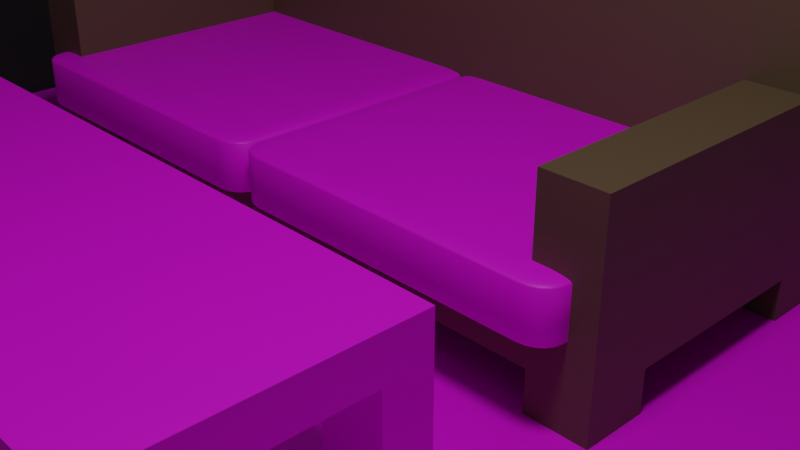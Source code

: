 # Source: Pert3_MateriTexturing_BAR.blend  (saved by Blender 3.6.13; exported with 4.5.12 LTS)
import bpy
from mathutils import Matrix  # noqa: F401  (used for matrix-valued properties, if any)

bpy.ops.wm.read_factory_settings(use_empty=True)
scene = bpy.context.scene
scene.name = 'Scene'

# ---- collections
col_collection = bpy.data.collections.new('Collection'); scene.collection.children.link(col_collection)

# ---- images (referenced by path relative to the original .blend; pixels are not part of the script)
import os
ASSET_DIR = os.environ.get("B2B_ASSET_DIR", "")  # directory of the original .blend (textures are referenced by path, not embedded)
HERE = os.path.dirname(os.path.abspath(__file__))  # packed textures are extracted next to this script under _unpacked/

def load_image(name, relpath, width, height, colorspace="sRGB"):
    """Load a texture the original file referenced (path relative to the .blend, or extracted next to this script)."""
    p = next((c for c in (os.path.join(HERE, relpath), os.path.join(ASSET_DIR, relpath)) if relpath and os.path.exists(c)), "")
    if p:
        img = bpy.data.images.load(p, check_existing=True)
        img.name = name
    else:  # same state as the original file: an image datablock whose file is absent (Cycles renders it pink)
        img = bpy.data.images.new(name, width, height)
        img.source = "FILE"
        img.filepath = "//" + (relpath or name)
    img.colorspace_settings.name = colorspace
    return img
img_mockup_photos_5nundlueqio_unsplash_jpg = load_image('mockup-photos-5nUNdLueQio-unsplash.jpg', 'mockup-photos-5nUNdLueQio-unsplash.jpg', 1024, 1024, 'sRGB')
img_jean_wimmerlin_dcasj22jmck_unsplash_jpg = load_image('jean-wimmerlin-dcasj22jmCk-unsplash.jpg', 'jean-wimmerlin-dcasj22jmCk-unsplash.jpg', 1024, 1024, 'sRGB')
img_javier_balseiro_vgawqckeose_unsplash__1__jpg = load_image('javier-balseiro-vgawqCkEOsE-unsplash (1).jpg', 'javier-balseiro-vgawqCkEOsE-unsplash (1).jpg', 1024, 1024, 'sRGB')
img_haidan_iawnp88fz8y_unsplash_jpg = load_image('haidan-IAwnp88Fz8Y-unsplash.jpg', 'haidan-IAwnp88Fz8Y-unsplash.jpg', 1024, 1024, 'sRGB')

# ---- materials (node trees are filled in below, after node groups)
mat_material = bpy.data.materials.new('Material')
mat_material.alpha_threshold = 0.0
mat_material.use_transparent_shadow = False
mat_material.roughness = 0.5
mat_material.line_color = (0.0, 0.0, 0.0, 1.0)
mat_material_001 = bpy.data.materials.new('Material.001')
mat_material_001.use_transparent_shadow = False
mat_material_003 = bpy.data.materials.new('Material.003')
mat_material_003.use_transparent_shadow = False
mat_material_005 = bpy.data.materials.new('Material.005')
mat_material_005.use_transparent_shadow = False
mat_material_008 = bpy.data.materials.new('Material.008')
mat_material_008.use_transparent_shadow = False
mat_material_009 = bpy.data.materials.new('Material.009')
mat_material_009.use_transparent_shadow = False
mat_material_004 = bpy.data.materials.new('Material.004')
mat_material_004.use_transparent_shadow = False
mat_material_006 = bpy.data.materials.new('Material.006')
mat_material_006.use_transparent_shadow = False
mat_material_007 = bpy.data.materials.new('Material.007')
mat_material_007.use_transparent_shadow = False
mat_material_002 = bpy.data.materials.new('Material.002')
mat_material_002.alpha_threshold = 0.0
mat_material_002.use_transparent_shadow = False
mat_material_002.roughness = 0.5
mat_material_002.line_color = (0.0, 0.0, 0.0, 1.0)

# ---- material node trees
mat_material.use_nodes = True; mat_material.node_tree.nodes.clear()
_N = mat_material.node_tree.nodes; _L = mat_material.node_tree.links
n0 = _N.new('ShaderNodeOutputMaterial'); n0.name = 'Material Output'; n0.location = (300, 300)
n1 = _N.new('ShaderNodeBsdfPrincipled'); n1.name = 'Principled BSDF'; n1.location = (10, 300)
n1.distribution = 'GGX'
n1.subsurface_method = 'RANDOM_WALK_SKIN'
n1.inputs[0].default_value = (0.1182, 0.0464, 0.02065, 1.0)
n1.inputs[3].default_value = 1.45
n1.inputs[27].default_value = (0.0, 0.0, 0.0, 1.0)
n1.inputs[28].default_value = 1.0
_L.new(n1.outputs[0], n0.inputs[0])
n0.is_active_output = True
mat_material_001.use_nodes = True; mat_material_001.node_tree.nodes.clear()
_N = mat_material_001.node_tree.nodes; _L = mat_material_001.node_tree.links
n0 = _N.new('ShaderNodeBsdfPrincipled'); n0.name = 'Principled BSDF'; n0.location = (10, 300)
n0.distribution = 'GGX'
n0.subsurface_method = 'RANDOM_WALK_SKIN'
n0.inputs[0].default_value = (0.01807, 0.01807, 0.01764, 1.0)
n0.inputs[3].default_value = 1.45
n0.inputs[27].default_value = (0.0, 0.0, 0.0, 1.0)
n0.inputs[28].default_value = 1.0
n1 = _N.new('ShaderNodeOutputMaterial'); n1.name = 'Material Output'; n1.location = (300, 300)
_L.new(n0.outputs[0], n1.inputs[0])
n1.is_active_output = True
mat_material_003.use_nodes = True; mat_material_003.node_tree.nodes.clear()
_N = mat_material_003.node_tree.nodes; _L = mat_material_003.node_tree.links
n0 = _N.new('ShaderNodeBsdfPrincipled'); n0.name = 'Principled BSDF'; n0.location = (10, 300)
n0.distribution = 'GGX'
n0.subsurface_method = 'RANDOM_WALK_SKIN'
n0.inputs[3].default_value = 1.45
n0.inputs[27].default_value = (0.0, 0.0, 0.0, 1.0)
n0.inputs[28].default_value = 1.0
n1 = _N.new('ShaderNodeOutputMaterial'); n1.name = 'Material Output'; n1.location = (300, 300)
n2 = _N.new('ShaderNodeTexImage'); n2.name = 'Image Texture'; n2.location = (-280, 280)
n2.image = img_mockup_photos_5nundlueqio_unsplash_jpg
_L.new(n0.outputs[0], n1.inputs[0])
_L.new(n2.outputs[0], n0.inputs[0])
n1.is_active_output = True
mat_material_005.use_nodes = True; mat_material_005.node_tree.nodes.clear()
_N = mat_material_005.node_tree.nodes; _L = mat_material_005.node_tree.links
n0 = _N.new('ShaderNodeBsdfPrincipled'); n0.name = 'Principled BSDF'; n0.location = (10, 300)
n0.distribution = 'GGX'
n0.subsurface_method = 'RANDOM_WALK_SKIN'
n0.inputs[3].default_value = 1.45
n0.inputs[27].default_value = (0.0, 0.0, 0.0, 1.0)
n0.inputs[28].default_value = 1.0
n1 = _N.new('ShaderNodeOutputMaterial'); n1.name = 'Material Output'; n1.location = (300, 300)
_L.new(n0.outputs[0], n1.inputs[0])
n1.is_active_output = True
mat_material_008.use_nodes = True; mat_material_008.node_tree.nodes.clear()
_N = mat_material_008.node_tree.nodes; _L = mat_material_008.node_tree.links
n0 = _N.new('ShaderNodeBsdfPrincipled'); n0.name = 'Principled BSDF'; n0.location = (10, 300)
n0.distribution = 'GGX'
n0.subsurface_method = 'RANDOM_WALK_SKIN'
n0.inputs[3].default_value = 1.45
n0.inputs[27].default_value = (0.0, 0.0, 0.0, 1.0)
n0.inputs[28].default_value = 1.0
n1 = _N.new('ShaderNodeOutputMaterial'); n1.name = 'Material Output'; n1.location = (300, 300)
n2 = _N.new('ShaderNodeTexImage'); n2.name = 'Image Texture'; n2.location = (-280, 280)
n2.image = img_jean_wimmerlin_dcasj22jmck_unsplash_jpg
_L.new(n0.outputs[0], n1.inputs[0])
_L.new(n2.outputs[0], n0.inputs[0])
n1.is_active_output = True
mat_material_009.use_nodes = True; mat_material_009.node_tree.nodes.clear()
_N = mat_material_009.node_tree.nodes; _L = mat_material_009.node_tree.links
n0 = _N.new('ShaderNodeBsdfPrincipled'); n0.name = 'Principled BSDF'; n0.location = (10, 300)
n0.distribution = 'GGX'
n0.subsurface_method = 'RANDOM_WALK_SKIN'
n0.inputs[3].default_value = 1.45
n0.inputs[27].default_value = (0.0, 0.0, 0.0, 1.0)
n0.inputs[28].default_value = 1.0
n1 = _N.new('ShaderNodeOutputMaterial'); n1.name = 'Material Output'; n1.location = (300, 300)
n2 = _N.new('ShaderNodeTexImage'); n2.name = 'Image Texture'; n2.location = (-280, 280)
n2.image = img_javier_balseiro_vgawqckeose_unsplash__1__jpg
_L.new(n0.outputs[0], n1.inputs[0])
_L.new(n2.outputs[0], n0.inputs[0])
n1.is_active_output = True
mat_material_004.use_nodes = True; mat_material_004.node_tree.nodes.clear()
_N = mat_material_004.node_tree.nodes; _L = mat_material_004.node_tree.links
n0 = _N.new('ShaderNodeBsdfPrincipled'); n0.name = 'Principled BSDF'; n0.location = (10, 300)
n0.distribution = 'GGX'
n0.subsurface_method = 'RANDOM_WALK_SKIN'
n0.inputs[0].default_value = (0.5112, 0.6834, 0.8817, 1.0)
n0.inputs[3].default_value = 1.45
n0.inputs[27].default_value = (0.0, 0.0, 0.0, 1.0)
n0.inputs[28].default_value = 1.0
n1 = _N.new('ShaderNodeOutputMaterial'); n1.name = 'Material Output'; n1.location = (300, 300)
_L.new(n0.outputs[0], n1.inputs[0])
n1.is_active_output = True
mat_material_006.use_nodes = True; mat_material_006.node_tree.nodes.clear()
_N = mat_material_006.node_tree.nodes; _L = mat_material_006.node_tree.links
n0 = _N.new('ShaderNodeBsdfPrincipled'); n0.name = 'Principled BSDF'; n0.location = (10, 300)
n0.distribution = 'GGX'
n0.subsurface_method = 'RANDOM_WALK_SKIN'
n0.inputs[3].default_value = 1.45
n0.inputs[27].default_value = (0.0, 0.0, 0.0, 1.0)
n0.inputs[28].default_value = 1.0
n1 = _N.new('ShaderNodeOutputMaterial'); n1.name = 'Material Output'; n1.location = (300, 300)
n2 = _N.new('ShaderNodeTexImage'); n2.name = 'Image Texture'; n2.location = (-280, 280)
n2.image = img_haidan_iawnp88fz8y_unsplash_jpg
_L.new(n0.outputs[0], n1.inputs[0])
_L.new(n2.outputs[0], n0.inputs[0])
n1.is_active_output = True
mat_material_007.use_nodes = True; mat_material_007.node_tree.nodes.clear()
_N = mat_material_007.node_tree.nodes; _L = mat_material_007.node_tree.links
n0 = _N.new('ShaderNodeBsdfPrincipled'); n0.name = 'Principled BSDF'; n0.location = (10, 300)
n0.distribution = 'GGX'
n0.subsurface_method = 'RANDOM_WALK_SKIN'
n0.inputs[3].default_value = 1.45
n0.inputs[27].default_value = (0.0, 0.0, 0.0, 1.0)
n0.inputs[28].default_value = 1.0
n1 = _N.new('ShaderNodeOutputMaterial'); n1.name = 'Material Output'; n1.location = (300, 300)
n2 = _N.new('ShaderNodeTexImage'); n2.name = 'Image Texture'; n2.location = (-280, 280)
n2.image = img_jean_wimmerlin_dcasj22jmck_unsplash_jpg
_L.new(n0.outputs[0], n1.inputs[0])
_L.new(n2.outputs[0], n0.inputs[0])
n1.is_active_output = True
mat_material_002.use_nodes = True; mat_material_002.node_tree.nodes.clear()
_N = mat_material_002.node_tree.nodes; _L = mat_material_002.node_tree.links
n0 = _N.new('ShaderNodeOutputMaterial'); n0.name = 'Material Output'; n0.location = (300, 300)
n1 = _N.new('ShaderNodeBsdfPrincipled'); n1.name = 'Principled BSDF'; n1.location = (10, 300)
n1.inputs[3].default_value = 1.45
n2 = _N.new('ShaderNodeRGB'); n2.name = 'RGB'; n2.location = (-280, 280)
n2.outputs[0].default_value = (0.1301, 0.08438, 0.04667, 1.0)
_L.new(n1.outputs[0], n0.inputs[0])
_L.new(n2.outputs[0], n1.inputs[0])
n0.is_active_output = True

# ---- world
world_world = bpy.data.worlds.new('World'); scene.world = world_world
world_world.use_nodes = True; world_world.node_tree.nodes.clear()
_N = world_world.node_tree.nodes; _L = world_world.node_tree.links
n0 = _N.new('ShaderNodeOutputWorld'); n0.name = 'World Output'; n0.location = (300, 300)
n1 = _N.new('ShaderNodeBackground'); n1.name = 'Background'; n1.location = (10, 300)
n1.inputs[0].default_value = (0.05088, 0.05088, 0.05088, 1.0)
_L.new(n1.outputs[0], n0.inputs[0])
n0.is_active_output = True
world_world.color = (0.05088, 0.05088, 0.05088)
world_world.use_sun_shadow = False
world_world.sun_shadow_jitter_overblur = 0.0

# ---- cameras
cam_camera = bpy.data.cameras.new('Camera')
cam_camera.clip_end = 100.0
cam_camera.ortho_scale = 7.314

# ---- lights
light_light = bpy.data.lights.new('Light', 'POINT')
light_light.transmission_factor = 0.0
light_light.energy = 1000.0
light_light.shadow_soft_size = 0.9207
light_light.shadow_maximum_resolution = 0.006
light_light.use_absolute_resolution = True

# ---- meshes
me_cube = bpy.data.meshes.new('Cube')
me_cube.from_pydata([(1.0, 1.0, 1.0), (1.0, 1.0, -1.0), (1.0, -1.0, 1.0), (1.0, -1.0, -1.0), (-1.0, 1.0, 1.0), (-1.0, 1.0, -1.0), (-1.0, -1.0, 1.0), (-1.0, -1.0, -1.0), (-0.8721, 1.0, -1.0), (-0.8721, -1.0, 1.0), (-0.8721, -1.0, -1.0), (-0.8721, 1.0, 1.0), (-1.0, 0.8759, -1.0), (1.0, 0.8759, 1.0), (-1.0, 0.8759, 1.0), (1.0, 0.8759, -1.0), (-0.8721, 0.8759, -1.0), (-0.8721, 0.8759, 1.0), (-1.0, 0.8759, -1.0), (-1.0, -1.0, -1.0), (-0.8721, 1.0, -1.0), (-1.0, 1.0, -1.0), (1.0, 0.8759, -1.0), (1.0, 1.0, -1.0), (-0.8721, -1.0, -1.0), (-0.8721, 0.8759, -1.0), (-1.0, 0.8759, -1.0), (-1.0, -1.0, -1.0), (-0.8721, 1.0, -1.0), (-1.0, 1.0, -1.0), (1.0, 0.8759, -1.0), (1.0, 1.0, -1.0), (-0.8721, -1.0, -1.0), (-0.8721, 0.8759, -1.0), (-1.0, 0.8759, -81.08), (-1.0, -1.0, -81.08), (-0.8721, 1.0, -81.08), (-1.0, 1.0, -81.08), (1.0, 0.8759, -81.08), (1.0, 1.0, -81.08), (-0.8721, -1.0, -81.08), (-0.8721, 0.8759, -81.08)], [], [(17, 14, 6, 9), (10, 9, 6, 7), (12, 14, 4, 5), (16, 15, 3, 10), (15, 13, 2, 3), (8, 11, 0, 1), (5, 4, 11, 8), (1, 15, 22, 23), (3, 2, 9, 10), (13, 17, 9, 2), (0, 11, 17, 13), (7, 12, 18, 19), (1, 0, 13, 15), (16, 10, 24, 25), (7, 6, 14, 12), (11, 4, 14, 17), (21, 20, 28, 29), (20, 23, 31, 28), (25, 24, 32, 33), (12, 5, 21, 18), (15, 16, 25, 22), (10, 7, 19, 24), (5, 8, 20, 21), (8, 1, 23, 20), (30, 33, 41, 38), (27, 26, 34, 35), (31, 30, 38, 39), (18, 21, 29, 26), (24, 19, 27, 32), (23, 22, 30, 31), (19, 18, 26, 27), (22, 25, 33, 30), (34, 41, 40, 35), (37, 36, 41, 34), (36, 39, 38, 41), (33, 32, 40, 41), (28, 31, 39, 36), (29, 28, 36, 37), (26, 29, 37, 34), (32, 27, 35, 40)])
me_cube.polygons.foreach_set('material_index', [0, 0, 0, 2, 0, 0, 0, 0, 0, 0, 0, 0, 0, 0, 0, 0, 0, 0, 0, 0, 0, 0, 0, 0, 0, 0, 0, 0, 0, 0, 0, 0, 0, 0, 0, 1, 0, 0, 0, 0])
_uv = me_cube.uv_layers.new(name='UVMap')
_uv.uv.foreach_set('vector', [0.859, 0.5155, 0.875, 0.5155, 0.875, 0.75, 0.859, 0.75, 0.375, 0.984, 0.625, 0.984, 0.625, 1.0, 0.375, 1.0, 0.375, 0.2345, 0.625, 0.2345, 0.625, 0.25, 0.375, 0.25, -0.01675, -0.02971, 1.018, -0.02971, 1.018, 1.007, -0.01675, 1.007, 0.375, 0.5155, 0.625, 0.5155, 0.625, 0.75, 0.375, 0.75, 0.375, 0.266, 0.625, 0.266, 0.625, 0.5, 0.375, 0.5, 0.375, 0.25, 0.625, 0.25, 0.625, 0.266, 0.375, 0.266, 0.375, 0.5, 0.375, 0.5155, 0.375, 0.5155, 0.375, 0.5, 0.375, 0.75, 0.625, 0.75, 0.625, 0.984, 0.375, 0.984, 0.625, 0.5155, 0.859, 0.5155, 0.859, 0.75, 0.625, 0.75, 0.625, 0.5, 0.859, 0.5, 0.859, 0.5155, 0.625, 0.5155, 0.375, 0.0, 0.375, 0.2345, 0.375, 0.2345, 0.375, 0.0, 0.375, 0.5, 0.625, 0.5, 0.625, 0.5155, 0.375, 0.5155, 0.141, 0.5155, 0.141, 0.75, 0.141, 0.75, 0.141, 0.5155, 0.375, 0.0, 0.625, 0.0, 0.625, 0.2345, 0.375, 0.2345, 0.859, 0.5, 0.875, 0.5, 0.875, 0.5155, 0.859, 0.5155, 0.375, 0.25, 0.375, 0.266, 0.375, 0.266, 0.375, 0.25, 0.375, 0.266, 0.375, 0.5, 0.375, 0.5, 0.375, 0.266, 0.141, 0.5155, 0.141, 0.75, 0.141, 0.75, 0.141, 0.5155, 0.375, 0.2345, 0.375, 0.25, 0.375, 0.25, 0.375, 0.2345, 0.375, 0.5155, 0.141, 0.5155, 0.141, 0.5155, 0.375, 0.5155, 0.375, 0.984, 0.375, 1.0, 0.375, 1.0, 0.375, 0.984, 0.375, 0.25, 0.375, 0.266, 0.375, 0.266, 0.375, 0.25, 0.375, 0.266, 0.375, 0.5, 0.375, 0.5, 0.375, 0.266, 0.375, 0.5155, 0.141, 0.5155, 0.141, 0.5155, 0.375, 0.5155, 0.375, 0.0, 0.375, 0.2345, 0.375, 0.2345, 0.375, 0.0, 0.375, 0.5, 0.375, 0.5155, 0.375, 0.5155, 0.375, 0.5, 0.375, 0.2345, 0.375, 0.25, 0.375, 0.25, 0.375, 0.2345, 0.375, 0.984, 0.375, 1.0, 0.375, 1.0, 0.375, 0.984, 0.375, 0.5, 0.375, 0.5155, 0.375, 0.5155, 0.375, 0.5, 0.375, 0.0, 0.375, 0.2345, 0.375, 0.2345, 0.375, 0.0, 0.375, 0.5155, 0.141, 0.5155, 0.141, 0.5155, 0.375, 0.5155, 0.125, 0.5155, 0.141, 0.5155, 0.141, 0.75, 0.125, 0.75, 0.125, 0.5, 0.141, 0.5, 0.141, 0.5155, 0.125, 0.5155, 0.141, 0.5, 0.375, 0.5, 0.375, 0.5155, 0.141, 0.5155, 0.141, 0.5155, 0.141, 0.75, 0.141, 0.75, 0.141, 0.5155, 0.375, 0.266, 0.375, 0.5, 0.375, 0.5, 0.375, 0.266, 0.375, 0.25, 0.375, 0.266, 0.375, 0.266, 0.375, 0.25, 0.375, 0.2345, 0.375, 0.25, 0.375, 0.25, 0.375, 0.2345, 0.375, 0.984, 0.375, 1.0, 0.375, 1.0, 0.375, 0.984])
me_cube.materials.append(mat_material)
me_cube.materials.append(mat_material_001)
me_cube.materials.append(mat_material_003)
me_cube.materials.append(mat_material_005)
me_cube.use_mirror_vertex_groups = False
me_cube.update()
me_cube_008 = bpy.data.meshes.new('Cube.008')
me_cube_008.from_pydata([(-1.0, -1.0, -1.0), (-1.0, -1.0, 1.0), (-1.0, 1.0, -1.0), (-1.0, 1.0, 1.0), (1.0, -1.0, -1.0), (1.0, -1.0, 1.0), (1.0, 1.0, -1.0), (1.0, 1.0, 1.0)], [], [(0, 1, 3, 2), (2, 3, 7, 6), (6, 7, 5, 4), (4, 5, 1, 0), (2, 6, 4, 0), (7, 3, 1, 5)])
me_cube_008.polygons.foreach_set('use_smooth', [True] * 6)
_uv = me_cube_008.uv_layers.new(name='UVMap')
_uv.uv.foreach_set('vector', [0.375, 0.0, 0.625, 0.0, 0.625, 0.25, 0.375, 0.25, 0.375, 0.25, 0.625, 0.25, 0.8198, 0.6112, 0.4005, 0.2195, 0.4005, 0.2195, 0.8198, 0.6112, 0.5995, 1.03, 0.1802, 0.6388, 0.1802, 0.6388, 0.5995, 1.03, 0.625, 1.0, 0.375, 1.0, 0.125, 0.5, 0.4005, 0.2195, 0.1802, 0.6388, 0.125, 0.75, 0.8198, 0.6112, 0.875, 0.5, 0.875, 0.75, 0.5995, 1.03])
me_cube_008.materials.append(mat_material_008)
me_cube_008.update()
me_cube_006 = bpy.data.meshes.new('Cube.006')
me_cube_006.from_pydata([(-1.0, -1.0, -1.0), (-1.0, -1.0, 1.0), (-1.0, 1.0, -1.0), (-1.0, 1.0, 1.0), (1.0, -1.0, -1.0), (1.0, -1.0, 1.0), (1.0, 1.0, -1.0), (1.0, 1.0, 1.0), (0.8253, 1.0, -1.0), (-0.8253, 1.0, -1.0), (-0.8253, 1.0, 1.0), (0.8253, 1.0, 1.0), (-0.8253, -1.0, -1.0), (0.8253, -1.0, -1.0), (0.8253, -1.0, 1.0), (-0.8253, -1.0, 1.0), (-1.0, 0.6492, -1.0), (-1.0, -0.6492, -1.0), (-1.0, -0.6492, 1.0), (-1.0, 0.6492, 1.0), (1.0, -0.6492, -1.0), (1.0, 0.6492, -1.0), (1.0, 0.6492, 1.0), (1.0, -0.6492, 1.0), (0.8253, 0.6492, 1.0), (0.8253, -0.6492, 1.0), (-0.8253, 0.6492, 1.0), (-0.8253, -0.6492, 1.0), (-0.8253, 0.6492, -1.0), (-0.8253, -0.6492, -1.0), (0.8253, 0.6492, -1.0), (0.8253, -0.6492, -1.0), (-1.0, -0.6492, -7.746), (-1.0, -1.0, -7.746), (-0.8253, 1.0, -7.746), (-1.0, 1.0, -7.746), (1.0, 0.6492, -7.746), (1.0, 1.0, -7.746), (0.8253, -1.0, -7.746), (1.0, -1.0, -7.746), (0.8253, 1.0, -7.746), (-0.8253, -1.0, -7.746), (-0.8253, -0.6492, -7.746), (0.8253, -0.6492, -7.746), (-1.0, 0.6492, -7.746), (1.0, -0.6492, -7.746), (-0.8253, 0.6492, -7.746), (0.8253, 0.6492, -7.746)], [], [(16, 19, 3, 2), (8, 11, 7, 6), (20, 23, 5, 4), (12, 15, 1, 0), (17, 29, 42, 32), (27, 18, 1, 15), (23, 25, 14, 5), (25, 27, 15, 14), (20, 4, 39, 45), (29, 31, 13, 12), (4, 5, 14, 13), (13, 14, 15, 12), (2, 3, 10, 9), (9, 10, 11, 8), (9, 8, 30, 28), (28, 30, 31, 29), (21, 30, 47, 36), (16, 28, 29, 17), (11, 10, 26, 24), (24, 26, 27, 25), (7, 11, 24, 22), (22, 24, 25, 23), (10, 3, 19, 26), (26, 19, 18, 27), (28, 16, 44, 46), (30, 21, 20, 31), (6, 7, 22, 21), (21, 22, 23, 20), (0, 1, 18, 17), (17, 18, 19, 16), (43, 45, 39, 38), (32, 42, 41, 33), (35, 34, 46, 44), (40, 37, 36, 47), (4, 13, 38, 39), (9, 28, 46, 34), (31, 20, 45, 43), (2, 9, 34, 35), (8, 6, 37, 40), (30, 8, 40, 47), (16, 2, 35, 44), (6, 21, 36, 37), (29, 12, 41, 42), (0, 17, 32, 33), (13, 31, 43, 38), (12, 0, 33, 41)])
_uv = me_cube_006.uv_layers.new(name='UVMap')
_uv.uv.foreach_set('vector', [0.375, 0.2062, 0.625, 0.2062, 0.625, 0.25, 0.375, 0.25, 0.375, 0.4782, 0.625, 0.4782, 0.625, 0.5, 0.375, 0.5, 0.375, 0.7062, 0.625, 0.7062, 0.625, 0.75, 0.375, 0.75, 0.375, 0.9782, 0.625, 0.9782, 0.625, 1.0, 0.375, 1.0, 0.125, 0.7062, 0.1468, 0.7062, 0.1468, 0.7062, 0.125, 0.7062, 0.8532, 0.7062, 0.875, 0.7062, 0.875, 0.75, 0.8532, 0.75, 0.625, 0.7062, 0.6468, 0.7062, 0.6468, 0.75, 0.625, 0.75, 0.6468, 0.7062, 0.8532, 0.7062, 0.8532, 0.75, 0.6468, 0.75, 0.375, 0.7062, 0.375, 0.75, 0.375, 0.75, 0.375, 0.7062, 0.1468, 0.7062, 0.3532, 0.7062, 0.3532, 0.75, 0.1468, 0.75, 0.375, 0.75, 0.625, 0.75, 0.625, 0.7718, 0.375, 0.7718, 0.375, 0.7718, 0.625, 0.7718, 0.625, 0.9782, 0.375, 0.9782, 0.375, 0.25, 0.625, 0.25, 0.625, 0.2718, 0.375, 0.2718, 0.375, 0.2718, 0.625, 0.2718, 0.625, 0.4782, 0.375, 0.4782, 0.1468, 0.5, 0.3532, 0.5, 0.3532, 0.5438, 0.1468, 0.5438, 0.1468, 0.5438, 0.3532, 0.5438, 0.3532, 0.7062, 0.1468, 0.7062, 0.375, 0.5438, 0.3532, 0.5438, 0.3532, 0.5438, 0.375, 0.5438, 0.125, 0.5438, 0.1468, 0.5438, 0.1468, 0.7062, 0.125, 0.7062, 0.6468, 0.5, 0.8532, 0.5, 0.8532, 0.5438, 0.6468, 0.5438, 0.2611, 0.4206, 0.8789, 0.2521, 0.9378, 0.7381, 0.32, 0.9066, 0.625, 0.5, 0.6468, 0.5, 0.6468, 0.5438, 0.625, 0.5438, 0.625, 0.5438, 0.6468, 0.5438, 0.6468, 0.7062, 0.625, 0.7062, 0.8532, 0.5, 0.875, 0.5, 0.875, 0.5438, 0.8532, 0.5438, 0.8532, 0.5438, 0.875, 0.5438, 0.875, 0.7062, 0.8532, 0.7062, 0.1468, 0.5438, 0.125, 0.5438, 0.125, 0.5438, 0.1468, 0.5438, 0.3532, 0.5438, 0.375, 0.5438, 0.375, 0.7062, 0.3532, 0.7062, 0.375, 0.5, 0.625, 0.5, 0.625, 0.5438, 0.375, 0.5438, 0.375, 0.5438, 0.625, 0.5438, 0.625, 0.7062, 0.375, 0.7062, 0.375, 0.0, 0.625, 0.0, 0.625, 0.04385, 0.375, 0.04385, 0.375, 0.04385, 0.625, 0.04385, 0.625, 0.2062, 0.375, 0.2062, 0.3532, 0.7062, 0.375, 0.7062, 0.375, 0.75, 0.3532, 0.75, 0.125, 0.7062, 0.1468, 0.7062, 0.1468, 0.75, 0.125, 0.75, 0.125, 0.5, 0.1468, 0.5, 0.1468, 0.5438, 0.125, 0.5438, 0.3532, 0.5, 0.375, 0.5, 0.375, 0.5438, 0.3532, 0.5438, 0.375, 0.75, 0.375, 0.7718, 0.375, 0.7718, 0.375, 0.75, 0.1468, 0.5, 0.1468, 0.5438, 0.1468, 0.5438, 0.1468, 0.5, 0.3532, 0.7062, 0.375, 0.7062, 0.375, 0.7062, 0.3532, 0.7062, 0.375, 0.25, 0.375, 0.2718, 0.375, 0.2718, 0.375, 0.25, 0.375, 0.4782, 0.375, 0.5, 0.375, 0.5, 0.375, 0.4782, 0.3532, 0.5438, 0.3532, 0.5, 0.3532, 0.5, 0.3532, 0.5438, 0.375, 0.2062, 0.375, 0.25, 0.375, 0.25, 0.375, 0.2062, 0.375, 0.5, 0.375, 0.5438, 0.375, 0.5438, 0.375, 0.5, 0.1468, 0.7062, 0.1468, 0.75, 0.1468, 0.75, 0.1468, 0.7062, 0.375, 0.0, 0.375, 0.04385, 0.375, 0.04385, 0.375, 0.0, 0.3532, 0.75, 0.3532, 0.7062, 0.3532, 0.7062, 0.3532, 0.75, 0.375, 0.9782, 0.375, 1.0, 0.375, 1.0, 0.375, 0.9782])
me_cube_006.materials.append(mat_material_009)
me_cube_006.update()
me_cube_005 = bpy.data.meshes.new('Cube.005')
me_cube_005.from_pydata([(-1.0, -1.0, -1.0), (-1.0, -1.0, 1.0), (-1.0, 1.0, -1.0), (-1.0, 1.0, 1.0), (1.0, -1.0, -1.0), (1.0, -1.0, 1.0), (1.0, 1.0, -1.0), (1.0, 1.0, 1.0), (0.7447, 1.0, -1.0), (-0.7447, 1.0, -1.0), (-0.7447, 1.0, 1.0), (0.7447, 1.0, 1.0), (-0.7447, -1.0, -1.0), (0.7447, -1.0, -1.0), (0.7447, -1.0, 1.0), (-0.7447, -1.0, 1.0), (-1.0, -1.0, -0.8124), (-1.0, -1.0, 0.8124), (-1.0, 1.0, 0.8124), (-1.0, 1.0, -0.8124), (1.0, 1.0, 0.8124), (1.0, 1.0, -0.8124), (1.0, -1.0, 0.8124), (1.0, -1.0, -0.8124), (0.7447, -1.0, 0.8124), (0.7447, -1.0, -0.8124), (-0.7447, -1.0, 0.8124), (-0.7447, -1.0, -0.8124), (-0.7447, 1.0, 0.8124), (-0.7447, 1.0, -0.8124), (0.7447, 1.0, 0.8124), (0.7447, 1.0, -0.8124), (0.7447, 0.5191, 0.8124), (0.7447, 0.5191, -0.8124), (-0.7447, 0.5191, 0.8124), (-0.7447, 0.5191, -0.8124)], [], [(17, 1, 3, 18), (30, 11, 7, 20), (20, 7, 5, 22), (26, 15, 1, 17), (8, 6, 4, 13), (10, 3, 1, 15), (7, 11, 14, 5), (11, 10, 15, 14), (2, 9, 12, 0), (9, 8, 13, 12), (22, 5, 14, 24), (24, 14, 15, 26), (18, 3, 10, 28), (28, 10, 11, 30), (9, 29, 31, 8), (29, 28, 30, 31), (2, 19, 29, 9), (19, 18, 28, 29), (13, 25, 27, 12), (24, 26, 34, 32), (4, 23, 25, 13), (23, 22, 24, 25), (12, 27, 16, 0), (27, 26, 17, 16), (6, 21, 23, 4), (21, 20, 22, 23), (8, 31, 21, 6), (31, 30, 20, 21), (0, 16, 19, 2), (16, 17, 18, 19), (33, 32, 34, 35), (26, 27, 35, 34), (25, 24, 32, 33), (27, 25, 33, 35)])
me_cube_005.polygons.foreach_set('material_index', [0, 0, 0, 0, 0, 0, 0, 0, 0, 0, 0, 0, 0, 0, 0, 0, 0, 0, 0, 0, 0, 0, 0, 0, 0, 0, 0, 0, 0, 0, 1, 0, 0, 0])
_uv = me_cube_005.uv_layers.new(name='UVMap')
_uv.uv.foreach_set('vector', [0.6016, 0.0, 0.625, 0.0, 0.625, 0.25, 0.6016, 0.25, 0.6016, 0.4681, 0.625, 0.4681, 0.625, 0.5, 0.6016, 0.5, 0.6016, 0.5, 0.625, 0.5, 0.625, 0.75, 0.6016, 0.75, 0.6016, 0.9681, 0.625, 0.9681, 0.625, 1.0, 0.6016, 1.0, 0.3431, 0.5, 0.375, 0.5, 0.375, 0.75, 0.3431, 0.75, 0.8431, 0.5, 0.875, 0.5, 0.875, 0.75, 0.8431, 0.75, 0.625, 0.5, 0.6569, 0.5, 0.6569, 0.75, 0.625, 0.75, 0.6569, 0.5, 0.8431, 0.5, 0.8431, 0.75, 0.6569, 0.75, 0.125, 0.5, 0.1569, 0.5, 0.1569, 0.75, 0.125, 0.75, 0.1569, 0.5, 0.3431, 0.5, 0.3431, 0.75, 0.1569, 0.75, 0.6016, 0.75, 0.625, 0.75, 0.625, 0.7819, 0.6016, 0.7819, 0.6016, 0.7819, 0.625, 0.7819, 0.625, 0.9681, 0.6016, 0.9681, 0.6016, 0.25, 0.625, 0.25, 0.625, 0.2819, 0.6016, 0.2819, 0.6016, 0.2819, 0.625, 0.2819, 0.625, 0.4681, 0.6016, 0.4681, 0.375, 0.2819, 0.3984, 0.2819, 0.3984, 0.4681, 0.375, 0.4681, 0.3984, 0.2819, 0.6016, 0.2819, 0.6016, 0.4681, 0.3984, 0.4681, 0.375, 0.25, 0.3984, 0.25, 0.3984, 0.2819, 0.375, 0.2819, 0.3984, 0.25, 0.6016, 0.25, 0.6016, 0.2819, 0.3984, 0.2819, 0.375, 0.7819, 0.3984, 0.7819, 0.3984, 0.9681, 0.375, 0.9681, 0.6016, 0.7819, 0.6016, 0.9681, 0.6016, 0.9681, 0.6016, 0.7819, 0.375, 0.75, 0.3984, 0.75, 0.3984, 0.7819, 0.375, 0.7819, 0.3984, 0.75, 0.6016, 0.75, 0.6016, 0.7819, 0.3984, 0.7819, 0.375, 0.9681, 0.3984, 0.9681, 0.3984, 1.0, 0.375, 1.0, 0.3984, 0.9681, 0.6016, 0.9681, 0.6016, 1.0, 0.3984, 1.0, 0.375, 0.5, 0.3984, 0.5, 0.3984, 0.75, 0.375, 0.75, 0.3984, 0.5, 0.6016, 0.5, 0.6016, 0.75, 0.3984, 0.75, 0.375, 0.4681, 0.3984, 0.4681, 0.3984, 0.5, 0.375, 0.5, 0.3984, 0.4681, 0.6016, 0.4681, 0.6016, 0.5, 0.3984, 0.5, 0.375, 0.0, 0.3984, 0.0, 0.3984, 0.25, 0.375, 0.25, 0.3984, 0.0, 0.6016, 0.0, 0.6016, 0.25, 0.3984, 0.25, 0.9015, 0.2253, 0.9107, 0.9884, 0.5998, 0.9967, 0.5907, 0.2336, 0.6016, 0.9681, 0.3984, 0.9681, 0.3984, 0.9681, 0.6016, 0.9681, 0.3984, 0.7819, 0.6016, 0.7819, 0.6016, 0.7819, 0.3984, 0.7819, 0.3984, 0.9681, 0.3984, 0.7819, 0.3984, 0.7819, 0.3984, 0.9681])
me_cube_005.materials.append(mat_material_004)
me_cube_005.materials.append(mat_material_006)
me_cube_005.update()
me_cube_002 = bpy.data.meshes.new('Cube.002')
me_cube_002.from_pydata([(-1.0, -1.0, -1.0), (-1.0, -1.0, 1.0), (-1.0, 1.0, -1.0), (-1.0, 1.0, 1.0), (1.0, -1.0, -1.0), (1.0, -1.0, 1.0), (1.0, 1.0, -1.0), (1.0, 1.0, 1.0)], [], [(0, 1, 3, 2), (2, 3, 7, 6), (6, 7, 5, 4), (4, 5, 1, 0), (2, 6, 4, 0), (7, 3, 1, 5)])
me_cube_002.polygons.foreach_set('use_smooth', [True] * 6)
_uv = me_cube_002.uv_layers.new(name='UVMap')
_uv.uv.foreach_set('vector', [0.375, 0.0, 0.625, 0.0, 0.625, 0.25, 0.375, 0.25, 0.375, 0.25, 0.625, 0.25, 0.625, 0.5, 0.375, 0.5, 0.375, 0.5, 0.625, 0.5, 0.625, 0.75, 0.375, 0.75, 0.375, 0.75, 0.625, 0.75, 0.625, 1.0, 0.375, 1.0, 0.125, 0.5, 0.375, 0.5, 0.375, 0.75, 0.125, 0.75, 0.625, 0.5, 0.875, 0.5, 0.875, 0.75, 0.625, 0.75])
me_cube_002.materials.append(mat_material_007)
me_cube_002.update()
me_cube_009 = bpy.data.meshes.new('Cube.009')
me_cube_009.from_pydata([(1.0, 1.0, 1.0), (1.0, 1.0, -1.0), (1.0, -1.0, 1.0), (1.0, -1.0, -1.0), (-1.0, 1.0, 1.0), (-1.0, 1.0, -1.0), (-1.0, -1.0, 1.0), (-1.0, -1.0, -1.0), (0.8384, 1.0, -1.0), (-0.8384, 1.0, -1.0), (0.8384, -1.0, 1.0), (-0.8384, -1.0, 1.0), (-0.8384, -1.0, -1.0), (0.8384, -1.0, -1.0), (-0.8384, 1.0, 1.0), (0.8384, 1.0, 1.0), (-1.0, 0.6021, -1.0), (-1.0, -0.6021, -1.0), (1.0, 0.6021, 1.0), (1.0, -0.6021, 1.0), (-1.0, -0.6021, 1.0), (-1.0, 0.6021, 1.0), (1.0, -0.6021, -1.0), (1.0, 0.6021, -1.0), (-0.8384, 0.6021, -1.0), (-0.8384, -0.6021, -1.0), (0.8384, 0.6021, -1.0), (0.8384, -0.6021, -1.0), (0.8384, 0.6021, 1.0), (0.8384, -0.6021, 1.0), (-0.8384, 0.6021, 1.0), (-0.8384, -0.6021, 1.0), (-1.0, 0.6021, 9.009), (-1.0, 1.0, 9.009), (0.8384, 1.0, 9.009), (1.0, 1.0, 9.009), (-0.8384, 1.0, 9.009), (1.0, 0.6021, 9.009), (0.8384, 0.6021, 9.009), (-0.8384, 0.6021, 9.009), (-0.8384, -1.0, 4.304), (-1.0, -1.0, 4.304), (1.0, -0.6021, 4.304), (1.0, -1.0, 4.304), (0.8384, -1.0, 4.304), (0.8384, -0.6021, 4.304), (-0.8384, -0.6021, 4.304), (1.0, 0.6021, 4.304), (-1.0, -0.6021, 4.304), (-1.0, 0.6021, 4.304), (0.8384, 0.6021, 4.304), (-0.8384, 0.6021, 4.304), (-1.0, -0.6021, -1.0), (-1.0, -1.0, -1.0), (-0.8384, 1.0, -1.0), (-1.0, 1.0, -1.0), (0.8384, -1.0, -1.0), (1.0, -1.0, -1.0), (1.0, 0.6021, -1.0), (1.0, 1.0, -1.0), (0.8384, 1.0, -1.0), (-0.8384, -1.0, -1.0), (-0.8384, -0.6021, -1.0), (0.8384, -0.6021, -1.0), (-1.0, 0.6021, -1.0), (1.0, -0.6021, -1.0), (-0.8384, 0.6021, -1.0), (0.8384, 0.6021, -1.0), (-0.8384, -1.0, 4.304), (-1.0, -1.0, 4.304), (1.0, -0.6021, 4.304), (1.0, -1.0, 4.304), (0.8384, -1.0, 4.304), (0.8384, -0.6021, 4.304), (-0.8384, -0.6021, 4.304), (1.0, 0.6021, 4.304), (-1.0, -0.6021, 4.304), (-1.0, 0.6021, 4.304), (0.8384, 0.6021, 4.304), (-0.8384, 0.6021, 4.304), (-1.0, -0.6021, -2.35), (-1.0, -1.0, -2.35), (-0.8384, 1.0, -2.35), (-1.0, 1.0, -2.35), (0.8384, -1.0, -2.35), (1.0, -1.0, -2.35), (1.0, 0.6021, -2.35), (1.0, 1.0, -2.35), (0.8384, 1.0, -2.35), (-0.8384, -1.0, -2.35), (-0.8384, -0.6021, -2.35), (0.8384, -0.6021, -2.35), (-1.0, 0.6021, -2.35), (1.0, -0.6021, -2.35), (-0.8384, 0.6021, -2.35), (0.8384, 0.6021, -2.35)], [], [(21, 20, 48, 49), (12, 11, 6, 7), (16, 21, 4, 5), (41, 40, 68, 69), (22, 19, 2, 3), (8, 15, 0, 1), (5, 4, 14, 9), (9, 14, 15, 8), (25, 12, 61, 62), (25, 27, 13, 12), (3, 2, 10, 13), (13, 10, 11, 12), (29, 10, 44, 45), (29, 31, 11, 10), (21, 30, 39, 32), (28, 30, 31, 29), (14, 4, 33, 36), (31, 30, 51, 46), (9, 8, 26, 24), (24, 26, 27, 25), (3, 13, 56, 57), (16, 24, 25, 17), (1, 0, 18, 23), (23, 18, 19, 22), (51, 49, 77, 79), (26, 23, 22, 27), (7, 6, 20, 17), (17, 20, 21, 16), (4, 21, 32, 33), (18, 28, 50, 47), (34, 36, 39, 38), (35, 34, 38, 37), (36, 33, 32, 39), (0, 15, 34, 35), (18, 0, 35, 37), (15, 14, 36, 34), (28, 18, 37, 38), (30, 28, 38, 39), (22, 3, 57, 65), (47, 50, 78, 75), (46, 51, 79, 74), (50, 45, 73, 78), (6, 11, 40, 41), (11, 31, 46, 40), (30, 21, 49, 51), (28, 29, 45, 50), (2, 19, 42, 43), (10, 2, 43, 44), (19, 18, 47, 42), (20, 6, 41, 48), (59, 58, 86, 87), (54, 66, 94, 82), (57, 56, 84, 85), (65, 57, 85, 93), (74, 76, 69, 68), (70, 73, 72, 71), (75, 78, 73, 70), (79, 77, 76, 74), (9, 24, 66, 54), (13, 27, 63, 56), (24, 16, 64, 66), (43, 42, 70, 71), (17, 25, 62, 52), (44, 43, 71, 72), (1, 23, 58, 59), (26, 8, 60, 67), (45, 44, 72, 73), (8, 1, 59, 60), (40, 46, 74, 68), (7, 17, 52, 53), (23, 26, 67, 58), (42, 47, 75, 70), (5, 9, 54, 55), (16, 5, 55, 64), (27, 22, 65, 63), (48, 41, 69, 76), (49, 48, 76, 77), (12, 7, 53, 61), (91, 93, 85, 84), (80, 90, 89, 81), (83, 82, 94, 92), (88, 87, 86, 95), (67, 60, 88, 95), (60, 59, 87, 88), (66, 64, 92, 94), (61, 53, 81, 89), (52, 62, 90, 80), (62, 61, 89, 90), (58, 67, 95, 86), (56, 63, 91, 84), (53, 52, 80, 81), (63, 65, 93, 91), (64, 55, 83, 92), (55, 54, 82, 83)])
_uv = me_cube_009.uv_layers.new(name='UVMap')
_uv.uv.foreach_set('vector', [0.625, 0.2003, 0.625, 0.04974, 0.625, 0.04974, 0.625, 0.2003, 0.375, 0.9798, 0.625, 0.9798, 0.625, 1.0, 0.375, 1.0, 0.375, 0.2003, 0.625, 0.2003, 0.625, 0.25, 0.375, 0.25, 0.625, 1.0, 0.625, 0.9798, 0.625, 0.9798, 0.625, 1.0, 0.375, 0.7003, 0.625, 0.7003, 0.625, 0.75, 0.375, 0.75, 0.375, 0.4798, 0.625, 0.4798, 0.625, 0.5, 0.375, 0.5, 0.375, 0.25, 0.625, 0.25, 0.625, 0.2702, 0.375, 0.2702, 0.375, 0.2702, 0.625, 0.2702, 0.625, 0.4798, 0.375, 0.4798, 0.1452, 0.7003, 0.1452, 0.75, 0.1452, 0.75, 0.1452, 0.7003, 0.1452, 0.7003, 0.3548, 0.7003, 0.3548, 0.75, 0.1452, 0.75, 0.375, 0.75, 0.625, 0.75, 0.625, 0.7702, 0.375, 0.7702, 0.375, 0.7702, 0.625, 0.7702, 0.625, 0.9798, 0.375, 0.9798, 0.6452, 0.7003, 0.6452, 0.75, 0.6452, 0.75, 0.6452, 0.7003, 0.6452, 0.7003, 0.8548, 0.7003, 0.8548, 0.75, 0.6452, 0.75, 0.875, 0.5497, 0.8548, 0.5497, 0.8548, 0.5497, 0.875, 0.5497, 0.6452, 0.5497, 0.8548, 0.5497, 0.8548, 0.7003, 0.6452, 0.7003, 0.625, 0.2702, 0.625, 0.25, 0.625, 0.25, 0.625, 0.2702, 0.8548, 0.7003, 0.8548, 0.5497, 0.8548, 0.5497, 0.8548, 0.7003, 0.1452, 0.5, 0.3548, 0.5, 0.3548, 0.5497, 0.1452, 0.5497, 0.1452, 0.5497, 0.3548, 0.5497, 0.3548, 0.7003, 0.1452, 0.7003, 0.375, 0.75, 0.375, 0.7702, 0.375, 0.7702, 0.375, 0.75, 0.125, 0.5497, 0.1452, 0.5497, 0.1452, 0.7003, 0.125, 0.7003, 0.375, 0.5, 0.625, 0.5, 0.625, 0.5497, 0.375, 0.5497, 0.375, 0.5497, 0.625, 0.5497, 0.625, 0.7003, 0.375, 0.7003, 0.8548, 0.5497, 0.875, 0.5497, 0.875, 0.5497, 0.8548, 0.5497, 0.3548, 0.5497, 0.375, 0.5497, 0.375, 0.7003, 0.3548, 0.7003, 0.375, 0.0, 0.625, 0.0, 0.625, 0.04974, 0.375, 0.04974, 0.375, 0.04974, 0.625, 0.04974, 0.625, 0.2003, 0.375, 0.2003, 0.625, 0.25, 0.625, 0.2003, 0.625, 0.2003, 0.625, 0.25, 0.625, 0.5497, 0.6452, 0.5497, 0.6452, 0.5497, 0.625, 0.5497, 0.6452, 0.5, 0.8548, 0.5, 0.8548, 0.5497, 0.6452, 0.5497, 0.625, 0.5, 0.6452, 0.5, 0.6452, 0.5497, 0.625, 0.5497, 0.8548, 0.5, 0.875, 0.5, 0.875, 0.5497, 0.8548, 0.5497, 0.625, 0.5, 0.625, 0.4798, 0.625, 0.4798, 0.625, 0.5, 0.625, 0.5497, 0.625, 0.5, 0.625, 0.5, 0.625, 0.5497, 0.625, 0.4798, 0.625, 0.2702, 0.625, 0.2702, 0.625, 0.4798, 0.6452, 0.5497, 0.625, 0.5497, 0.625, 0.5497, 0.6452, 0.5497, 1.189, 0.5497, 0.3106, 0.5497, 0.3106, 0.5497, 1.189, 0.5497, 0.375, 0.7003, 0.375, 0.75, 0.375, 0.75, 0.375, 0.7003, 0.625, 0.5497, 0.6452, 0.5497, 0.6452, 0.5497, 0.625, 0.5497, 0.8548, 0.7003, 0.8548, 0.5497, 0.8548, 0.5497, 0.8548, 0.7003, 0.6452, 0.5497, 0.6452, 0.7003, 0.6452, 0.7003, 0.6452, 0.5497, 0.625, 1.0, 0.625, 0.9798, 0.625, 0.9798, 0.625, 1.0, 0.8548, 0.75, 0.8548, 0.7003, 0.8548, 0.7003, 0.8548, 0.75, 0.8548, 0.5497, 0.875, 0.5497, 0.875, 0.5497, 0.8548, 0.5497, 0.6452, 0.5497, 0.6452, 0.7003, 0.6452, 0.7003, 0.6452, 0.5497, 0.625, 0.75, 0.625, 0.7003, 0.625, 0.7003, 0.625, 0.75, 0.625, 0.7702, 0.625, 0.75, 0.625, 0.75, 0.625, 0.7702, 0.625, 0.7003, 0.625, 0.5497, 0.625, 0.5497, 0.625, 0.7003, 0.625, 0.04974, 0.625, 0.0, 0.625, 0.0, 0.625, 0.04974, 0.375, 0.5, 0.375, 0.5497, 0.375, 0.5497, 0.375, 0.5, 0.1452, 0.5, 0.1452, 0.5497, 0.1452, 0.5497, 0.1452, 0.5, 0.375, 0.75, 0.375, 0.7702, 0.375, 0.7702, 0.375, 0.75, 0.375, 0.7003, 0.375, 0.75, 0.375, 0.75, 0.375, 0.7003, 0.8548, 0.7003, 0.875, 0.7003, 0.875, 0.75, 0.8548, 0.75, 0.625, 0.7003, 0.6452, 0.7003, 0.6452, 0.75, 0.625, 0.75, 0.625, 0.5497, 0.6452, 0.5497, 0.6452, 0.7003, 0.625, 0.7003, 0.8548, 0.5497, 0.875, 0.5497, 0.875, 0.7003, 0.8548, 0.7003, 0.1452, 0.5, 0.1452, 0.5497, 0.1452, 0.5497, 0.1452, 0.5, 0.3548, 0.75, 0.3548, 0.7003, 0.3548, 0.7003, 0.3548, 0.75, 0.1452, 0.5497, 0.125, 0.5497, 0.125, 0.5497, 0.1452, 0.5497, 0.625, 0.75, 0.625, 0.7003, 0.625, 0.7003, 0.625, 0.75, 0.125, 0.7003, 0.1452, 0.7003, 0.1452, 0.7003, 0.125, 0.7003, 0.625, 0.7702, 0.625, 0.75, 0.625, 0.75, 0.625, 0.7702, 0.375, 0.5, 0.375, 0.5497, 0.375, 0.5497, 0.375, 0.5, 0.3548, 0.5497, 0.3548, 0.5, 0.3548, 0.5, 0.3548, 0.5497, 0.6452, 0.7003, 0.6452, 0.75, 0.6452, 0.75, 0.6452, 0.7003, 0.375, 0.4798, 0.375, 0.5, 0.375, 0.5, 0.375, 0.4798, 0.8548, 0.75, 0.8548, 0.7003, 0.8548, 0.7003, 0.8548, 0.75, 0.375, 0.0, 0.375, 0.04974, 0.375, 0.04974, 0.375, 0.0, 0.375, 0.5497, 0.3548, 0.5497, 0.3548, 0.5497, 0.375, 0.5497, 0.625, 0.7003, 0.625, 0.5497, 0.625, 0.5497, 0.625, 0.7003, 0.375, 0.25, 0.375, 0.2702, 0.375, 0.2702, 0.375, 0.25, 0.375, 0.2003, 0.375, 0.25, 0.375, 0.25, 0.375, 0.2003, 0.3548, 0.7003, 0.375, 0.7003, 0.375, 0.7003, 0.3548, 0.7003, 0.625, 0.04974, 0.625, 0.0, 0.625, 0.0, 0.625, 0.04974, 0.625, 0.2003, 0.625, 0.04974, 0.625, 0.04974, 0.625, 0.2003, 0.375, 0.9798, 0.375, 1.0, 0.375, 1.0, 0.375, 0.9798, 0.3548, 0.7003, 0.375, 0.7003, 0.375, 0.75, 0.3548, 0.75, 0.125, 0.7003, 0.1452, 0.7003, 0.1452, 0.75, 0.125, 0.75, 0.125, 0.5, 0.1452, 0.5, 0.1452, 0.5497, 0.125, 0.5497, 0.3548, 0.5, 0.375, 0.5, 0.375, 0.5497, 0.3548, 0.5497, 0.3548, 0.5497, 0.3548, 0.5, 0.3548, 0.5, 0.3548, 0.5497, 0.375, 0.4798, 0.375, 0.5, 0.375, 0.5, 0.375, 0.4798, 0.1452, 0.5497, 0.125, 0.5497, 0.125, 0.5497, 0.1452, 0.5497, 0.375, 0.9798, 0.375, 1.0, 0.375, 1.0, 0.375, 0.9798, 0.125, 0.7003, 0.1452, 0.7003, 0.1452, 0.7003, 0.125, 0.7003, 0.1452, 0.7003, 0.1452, 0.75, 0.1452, 0.75, 0.1452, 0.7003, 0.375, 0.5497, 0.3548, 0.5497, 0.3548, 0.5497, 0.375, 0.5497, 0.3548, 0.75, 0.3548, 0.7003, 0.3548, 0.7003, 0.3548, 0.75, 0.375, 0.0, 0.375, 0.04974, 0.375, 0.04974, 0.375, 0.0, 0.3548, 0.7003, 0.375, 0.7003, 0.375, 0.7003, 0.3548, 0.7003, 0.375, 0.2003, 0.375, 0.25, 0.375, 0.25, 0.375, 0.2003, 0.375, 0.25, 0.375, 0.2702, 0.375, 0.2702, 0.375, 0.25])
me_cube_009.materials.append(mat_material_002)
me_cube_009.use_mirror_vertex_groups = False
me_cube_009.update()

# ---- objects
ob_cube = bpy.data.objects.new('Cube', me_cube)
ob_light = bpy.data.objects.new('Light', light_light)
ob_camera = bpy.data.objects.new('Camera', cam_camera)
ob_cube_008 = bpy.data.objects.new('Cube.008', me_cube_008)
ob_cube_006 = bpy.data.objects.new('Cube.006', me_cube_006)
ob_cube_005 = bpy.data.objects.new('Cube.005', me_cube_005)
ob_cube_002 = bpy.data.objects.new('Cube.002', me_cube_002)
ob_cube_001 = bpy.data.objects.new('Cube.001', me_cube_009)

# ---- transforms, parenting, visibility, modifiers, constraints
ob_cube.location = (0.0, 0.0, -0.05748)
ob_cube.scale = (6.753, 6.753, -0.112)
ob_cube.lock_rotations_4d = False
ob_cube.empty_display_type = 'ARROWS'
ob_cube.lineart.crease_threshold = 0.0
ob_light.location = (4.076, -3.539, 9.49)
ob_light.rotation_euler = (0.6503, 0.05522, 1.866)
ob_light.lock_rotations_4d = False
ob_light.empty_display_type = 'ARROWS'
ob_light.color = (0.0, 0.0, 0.0, 0.0)
ob_light.lineart.crease_threshold = 0.0
ob_camera.location = (7.359, -6.926, 4.958)
ob_camera.rotation_euler = (1.109, 0.0, 0.8149)
ob_camera.lock_rotations_4d = False
ob_camera.empty_display_type = 'ARROWS'
ob_camera.color = (0.0, 0.0, 0.0, 0.0)
ob_camera.display_type = 'WIRE'
ob_camera.lineart.crease_threshold = 0.0
ob_cube_008.location = (-1.749, -0.4102, 1.074)
ob_cube_008.scale = (1.716, 1.503, 0.2663)
_m = ob_cube_008.modifiers.new('Bevel', 'BEVEL')
_m.width = 0.15
_m.width_pct = 0.15
_m.segments = 5
ob_cube_006.location = (0.04247, -4.104, 1.406)
ob_cube_006.scale = (3.329, 1.224, 0.195)
ob_cube_005.location = (0.1018, 5.78, 5.275)
ob_cube_005.scale = (1.503, 0.1515, 1.841)
ob_cube_002.location = (1.727, -0.4102, 1.074)
ob_cube_002.scale = (1.716, 1.503, 0.2663)
_m = ob_cube_002.modifiers.new('Bevel', 'BEVEL')
_m.width = 0.15
_m.width_pct = 0.15
_m.segments = 5
ob_cube_001.location = (-0.01114, -0.07224, 0.7495)
ob_cube_001.scale = (3.694, 1.581, 0.3004)
ob_cube_001.lock_rotations_4d = False
ob_cube_001.empty_display_type = 'ARROWS'
ob_cube_001.lineart.crease_threshold = 0.0

# ---- collection membership
col_collection.objects.link(ob_cube)
col_collection.objects.link(ob_light)
col_collection.objects.link(ob_camera)
col_collection.objects.link(ob_cube_008)
col_collection.objects.link(ob_cube_006)
col_collection.objects.link(ob_cube_005)
col_collection.objects.link(ob_cube_002)
col_collection.objects.link(ob_cube_001)

# ---- scene / render settings (as saved in the file)
scene.camera = ob_camera
scene.frame_start = 1; scene.frame_end = 250; scene.frame_set(1)
scene.render.engine = 'BLENDER_EEVEE_NEXT'
scene.cycles.sampling_pattern = 'TABULATED_SOBOL'
scene.view_settings.view_transform = 'Filmic'
bpy.context.view_layer.update()
